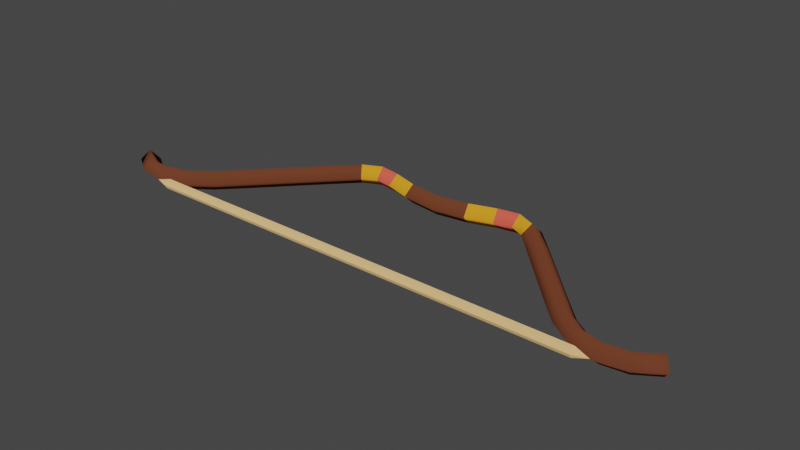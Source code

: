 # Source: bow.blend  (saved by Blender 2.93.20; exported with 4.5.12 LTS)
import bpy
from mathutils import Matrix  # noqa: F401  (used for matrix-valued properties, if any)

bpy.ops.wm.read_factory_settings(use_empty=True)
scene = bpy.context.scene
scene.name = 'Scene'

# ---- collections
col_collection = bpy.data.collections.new('Collection'); scene.collection.children.link(col_collection)

# ---- materials (node trees are filled in below, after node groups)
mat_wood = bpy.data.materials.new('Wood')
mat_wood.use_transparent_shadow = False
mat_string = bpy.data.materials.new('String')
mat_string.use_transparent_shadow = False
mat_accent = bpy.data.materials.new('Accent')
mat_accent.use_transparent_shadow = False
mat_red = bpy.data.materials.new('Red')
mat_red.use_transparent_shadow = False

# ---- material node trees
mat_wood.use_nodes = True; mat_wood.node_tree.nodes.clear()
_N = mat_wood.node_tree.nodes; _L = mat_wood.node_tree.links
n0 = _N.new('ShaderNodeOutputMaterial'); n0.name = 'Material Output'; n0.location = (300, 300)
n1 = _N.new('ShaderNodeBsdfDiffuse'); n1.name = 'Diffuse BSDF'; n1.location = (10, 300)
n1.inputs[0].default_value = (0.1529, 0.04667, 0.02217, 1.0)
n1.inputs[1].default_value = 0.5
_L.new(n1.outputs[0], n0.inputs[0])
n0.is_active_output = True
mat_string.use_nodes = True; mat_string.node_tree.nodes.clear()
_N = mat_string.node_tree.nodes; _L = mat_string.node_tree.links
n0 = _N.new('ShaderNodeOutputMaterial'); n0.name = 'Material Output'; n0.location = (300, 300)
n1 = _N.new('ShaderNodeBsdfDiffuse'); n1.name = 'Diffuse BSDF'; n1.location = (10, 300)
n1.inputs[0].default_value = (0.807, 0.5149, 0.2232, 1.0)
n1.inputs[1].default_value = 0.5
_L.new(n1.outputs[0], n0.inputs[0])
n0.is_active_output = True
mat_accent.use_nodes = True; mat_accent.node_tree.nodes.clear()
_N = mat_accent.node_tree.nodes; _L = mat_accent.node_tree.links
n0 = _N.new('ShaderNodeOutputMaterial'); n0.name = 'Material Output'; n0.location = (300, 300)
n1 = _N.new('ShaderNodeBsdfDiffuse'); n1.name = 'Diffuse BSDF'; n1.location = (10, 300)
n1.inputs[0].default_value = (0.7305, 0.3231, 0.02122, 1.0)
n1.inputs[1].default_value = 0.5
_L.new(n1.outputs[0], n0.inputs[0])
n0.is_active_output = True
mat_red.use_nodes = True; mat_red.node_tree.nodes.clear()
_N = mat_red.node_tree.nodes; _L = mat_red.node_tree.links
n0 = _N.new('ShaderNodeOutputMaterial'); n0.name = 'Material Output'; n0.location = (300, 300)
n1 = _N.new('ShaderNodeBsdfDiffuse'); n1.name = 'Diffuse BSDF'; n1.location = (10, 300)
n1.inputs[0].default_value = (0.7835, 0.1095, 0.07421, 1.0)
n1.inputs[1].default_value = 0.5
_L.new(n1.outputs[0], n0.inputs[0])
n0.is_active_output = True

# ---- world
world_world = bpy.data.worlds.new('World'); scene.world = world_world
world_world.use_nodes = True; world_world.node_tree.nodes.clear()
_N = world_world.node_tree.nodes; _L = world_world.node_tree.links
n0 = _N.new('ShaderNodeOutputWorld'); n0.name = 'World Output'; n0.location = (300, 300)
n1 = _N.new('ShaderNodeBackground'); n1.name = 'Background'; n1.location = (10, 300)
n1.inputs[0].default_value = (0.05088, 0.05088, 0.05088, 1.0)
_L.new(n1.outputs[0], n0.inputs[0])
n0.is_active_output = True
world_world.color = (0.05088, 0.05088, 0.05088)
world_world.use_sun_shadow = False
world_world.sun_shadow_jitter_overblur = 0.0

# ---- meshes
me_beziercurve = bpy.data.meshes.new('BezierCurve')
me_beziercurve.from_pydata([(0.00775, -0.0006557, 0.2), (0.00775, -0.2007, -7.451e-08), (0.00775, -0.0006555, -0.2), (0.00775, 0.1993, 8.941e-08), (-5.872, -2.068, 0.2), (-6.016, -2.207, -6.333e-08), (-5.872, -2.068, -0.2), (-5.728, -1.93, 7.823e-08), (-5.453, -2.338, 0.2), (-5.521, -2.526, -4.843e-08), (-5.453, -2.338, -0.2), (-5.385, -2.15, 7.451e-08), (-4.974, -2.397, 0.2), (-4.946, -2.628, 2.024e-07), (-4.974, -2.397, -0.2), (-4.988, -2.197, 8.196e-08), (-4.492, -2.266, 0.2), (-4.407, -2.447, -4.843e-08), (-4.492, -2.266, -0.2), (-4.577, -2.085, 6.333e-08), (-4.068, -1.968, 0.2), (-3.939, -2.12, -5.96e-08), (-4.068, -1.968, -0.2), (-4.198, -1.816, 7.451e-08), (-3.609, -1.495, 0.2), (-3.465, -1.633, -5.588e-08), (-3.609, -1.495, -0.2), (-3.754, -1.357, 7.078e-08), (-3.049, -0.9036, 0.2), (-2.904, -1.041, -5.215e-08), (-3.049, -0.9036, -0.2), (-3.195, -0.7661, 6.706e-08), (-2.489, -0.3123, 0.2), (-2.345, -0.4507, -5.215e-08), (-2.489, -0.3123, -0.2), (-2.634, -0.1739, 6.706e-08), (-2.03, 0.161, 0.2), (-1.914, -0.001384, -6.333e-08), (-2.03, 0.161, -0.2), (-2.147, 0.3234, 7.078e-08), (-1.642, 0.3467, 0.2), (-1.615, 0.1485, -5.588e-08), (-1.642, 0.3467, -0.2), (-1.668, 0.5449, 7.078e-08), (-1.199, 0.2677, 0.2), (-1.247, 0.07361, -5.96e-08), (-1.199, 0.2677, -0.2), (-1.15, 0.4618, 8.196e-08), (-0.6623, 0.09492, 0.2), (-0.7072, -0.09997, -5.96e-08), (-0.6623, 0.09492, -0.2), (-0.6173, 0.2898, 8.196e-08), (0.00775, -0.0006557, 0.2), (0.00775, -0.2007, -7.451e-08), (0.00775, -0.0006555, -0.2), (0.00775, 0.1993, 8.941e-08), (-0.00775, -0.0006557, 0.2), (-0.00775, -0.2007, -7.451e-08), (-0.00775, -0.0006555, -0.2), (-0.00775, 0.1993, 8.941e-08), (5.872, -2.068, 0.2), (6.016, -2.207, -6.333e-08), (5.872, -2.068, -0.2), (5.728, -1.93, 7.823e-08), (5.453, -2.338, 0.2), (5.521, -2.526, -4.843e-08), (5.453, -2.338, -0.2), (5.385, -2.15, 7.451e-08), (4.974, -2.397, 0.2), (4.928, -2.628, -2.027e-07), (4.974, -2.397, -0.2), (4.988, -2.197, 8.196e-08), (4.492, -2.266, 0.2), (4.407, -2.447, -4.843e-08), (4.492, -2.266, -0.2), (4.577, -2.085, 6.333e-08), (4.068, -1.968, 0.2), (3.939, -2.12, -5.96e-08), (4.068, -1.968, -0.2), (4.198, -1.816, 7.451e-08), (3.609, -1.495, 0.2), (3.465, -1.633, -5.588e-08), (3.609, -1.495, -0.2), (3.754, -1.357, 7.078e-08), (3.049, -0.9036, 0.2), (2.904, -1.041, -5.215e-08), (3.049, -0.9036, -0.2), (3.195, -0.7661, 6.706e-08), (2.489, -0.3123, 0.2), (2.345, -0.4507, -5.215e-08), (2.489, -0.3123, -0.2), (2.634, -0.1739, 6.706e-08), (2.03, 0.161, 0.2), (1.914, -0.001384, -6.333e-08), (2.03, 0.161, -0.2), (2.147, 0.3234, 7.078e-08), (1.642, 0.3467, 0.2), (1.615, 0.1485, -5.588e-08), (1.642, 0.3467, -0.2), (1.668, 0.5449, 7.078e-08), (1.199, 0.2677, 0.2), (1.247, 0.07361, -5.96e-08), (1.199, 0.2677, -0.2), (1.15, 0.4618, 8.196e-08), (0.6623, 0.09492, 0.2), (0.7072, -0.09997, -5.96e-08), (0.6623, 0.09492, -0.2), (0.6173, 0.2898, 8.196e-08), (-0.00775, -0.0006557, 0.2), (-0.00775, -0.2007, -7.451e-08), (-0.00775, -0.0006555, -0.2), (-0.00775, 0.1993, 8.941e-08), (-4.634, -2.533, 2.024e-07), (4.634, -2.533, -2.027e-07), (-4.634, -2.581, -0.08241), (4.634, -2.581, -0.08241), (-4.634, -2.676, -0.08241), (4.634, -2.676, -0.08241), (-4.634, -2.723, 2.107e-07), (4.634, -2.723, -1.944e-07), (-4.634, -2.676, 0.08241), (4.634, -2.676, 0.08241), (-4.634, -2.581, 0.08241), (4.634, -2.581, 0.08241), (-3.972, -2.533, 1.735e-07), (-3.31, -2.533, 1.446e-07), (-2.648, -2.533, 1.156e-07), (-1.986, -2.533, 8.667e-08), (-1.324, -2.533, 5.774e-08), (-0.662, -2.533, 2.88e-08), (5.245e-08, -2.533, -1.411e-10), (0.662, -2.533, -2.908e-08), (1.324, -2.533, -5.802e-08), (1.986, -2.533, -8.696e-08), (2.648, -2.533, -1.159e-07), (3.31, -2.533, -1.448e-07), (3.972, -2.533, -1.738e-07), (3.972, -2.581, -0.08241), (3.31, -2.581, -0.08241), (2.648, -2.581, -0.08241), (1.986, -2.581, -0.08241), (1.324, -2.581, -0.08241), (0.662, -2.581, -0.08241), (-6.098e-08, -2.581, -0.08241), (-0.662, -2.581, -0.08241), (-1.324, -2.581, -0.08241), (-1.986, -2.581, -0.08241), (-2.648, -2.581, -0.08241), (-3.31, -2.581, -0.08241), (-3.972, -2.581, -0.08241), (3.972, -2.676, -0.08241), (3.31, -2.676, -0.08241), (2.648, -2.676, -0.08241), (1.986, -2.676, -0.08241), (1.324, -2.676, -0.08241), (0.662, -2.676, -0.08241), (-6.098e-08, -2.676, -0.08241), (-0.662, -2.676, -0.08241), (-1.324, -2.676, -0.08241), (-1.986, -2.676, -0.08241), (-2.648, -2.676, -0.08241), (-3.31, -2.676, -0.08241), (-3.972, -2.676, -0.08241), (3.972, -2.723, -1.655e-07), (3.31, -2.723, -1.365e-07), (2.648, -2.723, -1.076e-07), (1.986, -2.723, -7.864e-08), (1.324, -2.723, -4.97e-08), (0.662, -2.723, -2.076e-08), (-6.098e-08, -2.723, 8.178e-09), (-0.662, -2.723, 3.712e-08), (-1.324, -2.723, 6.605e-08), (-1.986, -2.723, 9.499e-08), (-2.648, -2.723, 1.239e-07), (-3.31, -2.723, 1.529e-07), (-3.972, -2.723, 1.818e-07), (3.972, -2.676, 0.08241), (3.31, -2.676, 0.08241), (2.648, -2.676, 0.08241), (1.986, -2.676, 0.08241), (1.324, -2.676, 0.08241), (0.662, -2.676, 0.08241), (-6.098e-08, -2.676, 0.08241), (-0.662, -2.676, 0.08241), (-1.324, -2.676, 0.08241), (-1.986, -2.676, 0.08241), (-2.648, -2.676, 0.08241), (-3.31, -2.676, 0.08241), (-3.972, -2.676, 0.08241), (3.972, -2.581, 0.08241), (3.31, -2.581, 0.08241), (2.648, -2.581, 0.08241), (1.986, -2.581, 0.08241), (1.324, -2.581, 0.08241), (0.662, -2.581, 0.08241), (-6.098e-08, -2.581, 0.08241), (-0.662, -2.581, 0.08241), (-1.324, -2.581, 0.08241), (-1.986, -2.581, 0.08241), (-2.648, -2.581, 0.08241), (-3.31, -2.581, 0.08241), (-3.972, -2.581, 0.08241)], [], [(3, 1, 2), (3, 0, 1), (4, 8, 11, 7), (5, 9, 8, 4), (6, 10, 9, 5), (7, 11, 10, 6), (8, 12, 15, 11), (9, 13, 12, 8), (10, 14, 13, 9), (11, 15, 14, 10), (12, 16, 19, 15), (13, 17, 16, 12), (14, 18, 17, 13), (15, 19, 18, 14), (16, 20, 23, 19), (17, 21, 20, 16), (18, 22, 21, 17), (19, 23, 22, 18), (20, 24, 27, 23), (21, 25, 24, 20), (22, 26, 25, 21), (23, 27, 26, 22), (24, 28, 31, 27), (25, 29, 28, 24), (26, 30, 29, 25), (27, 31, 30, 26), (28, 32, 35, 31), (29, 33, 32, 28), (30, 34, 33, 29), (31, 35, 34, 30), (32, 36, 39, 35), (33, 37, 36, 32), (34, 38, 37, 33), (35, 39, 38, 34), (36, 40, 43, 39), (37, 41, 40, 36), (38, 42, 41, 37), (39, 43, 42, 38), (40, 44, 47, 43), (41, 45, 44, 40), (42, 46, 45, 41), (43, 47, 46, 42), (44, 48, 51, 47), (45, 49, 48, 44), (46, 50, 49, 45), (47, 51, 50, 46), (48, 52, 55, 51), (49, 53, 52, 48), (50, 54, 53, 49), (51, 55, 54, 50), (59, 58, 57), (59, 57, 56), (7, 6, 5, 4), (63, 60, 61, 62), (60, 63, 67, 64), (61, 60, 64, 65), (62, 61, 65, 66), (63, 62, 66, 67), (64, 67, 71, 68), (65, 64, 68, 69), (66, 65, 69, 70), (67, 66, 70, 71), (68, 71, 75, 72), (69, 68, 72, 73), (70, 69, 73, 74), (71, 70, 74, 75), (72, 75, 79, 76), (73, 72, 76, 77), (74, 73, 77, 78), (75, 74, 78, 79), (76, 79, 83, 80), (77, 76, 80, 81), (78, 77, 81, 82), (79, 78, 82, 83), (80, 83, 87, 84), (81, 80, 84, 85), (82, 81, 85, 86), (83, 82, 86, 87), (84, 87, 91, 88), (85, 84, 88, 89), (86, 85, 89, 90), (87, 86, 90, 91), (88, 91, 95, 92), (89, 88, 92, 93), (90, 89, 93, 94), (91, 90, 94, 95), (92, 95, 99, 96), (93, 92, 96, 97), (94, 93, 97, 98), (95, 94, 98, 99), (96, 99, 103, 100), (97, 96, 100, 101), (98, 97, 101, 102), (99, 98, 102, 103), (100, 103, 107, 104), (101, 100, 104, 105), (102, 101, 105, 106), (103, 102, 106, 107), (104, 107, 111, 108), (105, 104, 108, 109), (106, 105, 109, 110), (107, 106, 110, 111), (13, 112, 114), (69, 115, 113), (136, 113, 115, 137), (13, 114, 116), (69, 117, 115), (137, 115, 117, 150), (13, 116, 118), (69, 119, 117), (150, 117, 119, 163), (13, 118, 120), (69, 121, 119), (163, 119, 121, 176), (13, 120, 122), (69, 123, 121), (176, 121, 123, 189), (13, 122, 112), (69, 113, 123), (189, 123, 113, 136), (122, 201, 124, 112), (201, 200, 125, 124), (200, 199, 126, 125), (199, 198, 127, 126), (198, 197, 128, 127), (197, 196, 129, 128), (196, 195, 130, 129), (195, 194, 131, 130), (194, 193, 132, 131), (193, 192, 133, 132), (192, 191, 134, 133), (191, 190, 135, 134), (190, 189, 136, 135), (120, 188, 201, 122), (188, 187, 200, 201), (187, 186, 199, 200), (186, 185, 198, 199), (185, 184, 197, 198), (184, 183, 196, 197), (183, 182, 195, 196), (182, 181, 194, 195), (181, 180, 193, 194), (180, 179, 192, 193), (179, 178, 191, 192), (178, 177, 190, 191), (177, 176, 189, 190), (118, 175, 188, 120), (175, 174, 187, 188), (174, 173, 186, 187), (173, 172, 185, 186), (172, 171, 184, 185), (171, 170, 183, 184), (170, 169, 182, 183), (169, 168, 181, 182), (168, 167, 180, 181), (167, 166, 179, 180), (166, 165, 178, 179), (165, 164, 177, 178), (164, 163, 176, 177), (116, 162, 175, 118), (162, 161, 174, 175), (161, 160, 173, 174), (160, 159, 172, 173), (159, 158, 171, 172), (158, 157, 170, 171), (157, 156, 169, 170), (156, 155, 168, 169), (155, 154, 167, 168), (154, 153, 166, 167), (153, 152, 165, 166), (152, 151, 164, 165), (151, 150, 163, 164), (114, 149, 162, 116), (149, 148, 161, 162), (148, 147, 160, 161), (147, 146, 159, 160), (146, 145, 158, 159), (145, 144, 157, 158), (144, 143, 156, 157), (143, 142, 155, 156), (142, 141, 154, 155), (141, 140, 153, 154), (140, 139, 152, 153), (139, 138, 151, 152), (138, 137, 150, 151), (112, 124, 149, 114), (124, 125, 148, 149), (125, 126, 147, 148), (126, 127, 146, 147), (127, 128, 145, 146), (128, 129, 144, 145), (129, 130, 143, 144), (130, 131, 142, 143), (131, 132, 141, 142), (132, 133, 140, 141), (133, 134, 139, 140), (134, 135, 138, 139), (135, 136, 137, 138)])
me_beziercurve.polygons.foreach_set('use_smooth', [1, 1, 1, 1, 1, 1, 1, 1, 1, 1, 1, 1, 1, 1, 1, 1, 1, 1, 1, 1, 1, 1, 1, 1, 1, 1, 1, 1, 1, 1, 1, 1, 1, 1, 1, 1, 1, 1, 1, 1, 1, 1, 1, 1, 1, 1, 1, 1, 1, 1, 1, 1, 1, 1, 1, 1, 1, 1, 1, 1, 1, 1, 1, 1, 1, 1, 1, 1, 1, 1, 1, 1, 1, 1, 1, 1, 1, 1, 1, 1, 1, 1, 1, 1, 1, 1, 1, 1, 1, 1, 1, 1, 1, 1, 1, 1, 1, 1, 1, 1, 1, 1, 0, 0, 0, 0, 0, 0, 0, 0, 0, 0, 0, 0, 0, 0, 0, 0, 0, 0, 0, 0, 0, 0, 0, 0, 0, 0, 0, 0, 0, 0, 0, 0, 0, 0, 0, 0, 0, 0, 0, 0, 0, 0, 0, 0, 0, 0, 0, 0, 0, 0, 0, 0, 0, 0, 0, 0, 0, 0, 0, 0, 0, 0, 0, 0, 0, 0, 0, 0, 0, 0, 0, 0, 0, 0, 0, 0, 0, 0, 0, 0, 0, 0, 0, 0, 0, 0, 0, 0, 0, 0, 0, 0, 0, 0, 0, 0])
me_beziercurve.polygons.foreach_set('material_index', [0, 0, 0, 0, 0, 0, 0, 0, 0, 0, 0, 0, 0, 0, 0, 0, 0, 0, 0, 0, 0, 0, 0, 0, 0, 0, 0, 0, 0, 0, 0, 0, 0, 0, 2, 2, 2, 2, 3, 3, 3, 3, 2, 2, 2, 2, 0, 0, 0, 0, 0, 0, 0, 0, 0, 0, 0, 0, 0, 0, 0, 0, 0, 0, 0, 0, 0, 0, 0, 0, 0, 0, 0, 0, 0, 0, 0, 0, 0, 0, 0, 0, 0, 0, 0, 0, 2, 2, 2, 2, 3, 3, 3, 3, 2, 2, 2, 2, 0, 0, 0, 0, 1, 1, 1, 1, 1, 1, 1, 1, 1, 1, 1, 1, 1, 1, 1, 1, 1, 1, 1, 1, 1, 1, 1, 1, 1, 1, 1, 1, 1, 1, 1, 1, 1, 1, 1, 1, 1, 1, 1, 1, 1, 1, 1, 1, 1, 1, 1, 1, 1, 1, 1, 1, 1, 1, 1, 1, 1, 1, 1, 1, 1, 1, 1, 1, 1, 1, 1, 1, 1, 1, 1, 1, 1, 1, 1, 1, 1, 1, 1, 1, 1, 1, 1, 1, 1, 1, 1, 1, 1, 1, 1, 1, 1, 1, 1, 1])
_uv = me_beziercurve.uv_layers.new(name='UVMap')
_uv.uv.foreach_set('vector', [1.0, 0.0, 0.3333, 0.0, 0.6667, 0.0, 1.0, 0.0, 0.0, 0.0, 0.3333, 0.0, 0.0, 1.0, 0.08333, 1.0, 0.08333, 0.75, 0.0, 0.75, 0.0, 0.25, 0.08333, 0.25, 0.08333, 0.0, 0.0, 0.0, 0.0, 0.5, 0.08333, 0.5, 0.08333, 0.25, 0.0, 0.25, 0.0, 0.75, 0.08333, 0.75, 0.08333, 0.5, 0.0, 0.5, 0.08333, 1.0, 0.1667, 1.0, 0.1667, 0.75, 0.08333, 0.75, 0.08333, 0.25, 0.1667, 0.25, 0.1667, 0.0, 0.08333, 0.0, 0.08333, 0.5, 0.1667, 0.5, 0.1667, 0.25, 0.08333, 0.25, 0.08333, 0.75, 0.1667, 0.75, 0.1667, 0.5, 0.08333, 0.5, 0.1667, 1.0, 0.25, 1.0, 0.25, 0.75, 0.1667, 0.75, 0.1667, 0.25, 0.25, 0.25, 0.25, 0.0, 0.1667, 0.0, 0.1667, 0.5, 0.25, 0.5, 0.25, 0.25, 0.1667, 0.25, 0.1667, 0.75, 0.25, 0.75, 0.25, 0.5, 0.1667, 0.5, 0.25, 1.0, 0.3333, 1.0, 0.3333, 0.75, 0.25, 0.75, 0.25, 0.25, 0.3333, 0.25, 0.3333, 0.0, 0.25, 0.0, 0.25, 0.5, 0.3333, 0.5, 0.3333, 0.25, 0.25, 0.25, 0.25, 0.75, 0.3333, 0.75, 0.3333, 0.5, 0.25, 0.5, 0.3333, 1.0, 0.4167, 1.0, 0.4167, 0.75, 0.3333, 0.75, 0.3333, 0.25, 0.4167, 0.25, 0.4167, 0.0, 0.3333, 0.0, 0.3333, 0.5, 0.4167, 0.5, 0.4167, 0.25, 0.3333, 0.25, 0.3333, 0.75, 0.4167, 0.75, 0.4167, 0.5, 0.3333, 0.5, 0.4167, 1.0, 0.5, 1.0, 0.5, 0.75, 0.4167, 0.75, 0.4167, 0.25, 0.5, 0.25, 0.5, 0.0, 0.4167, 0.0, 0.4167, 0.5, 0.5, 0.5, 0.5, 0.25, 0.4167, 0.25, 0.4167, 0.75, 0.5, 0.75, 0.5, 0.5, 0.4167, 0.5, 0.5, 1.0, 0.5833, 1.0, 0.5833, 0.75, 0.5, 0.75, 0.5, 0.25, 0.5833, 0.25, 0.5833, 0.0, 0.5, 0.0, 0.5, 0.5, 0.5833, 0.5, 0.5833, 0.25, 0.5, 0.25, 0.5, 0.75, 0.5833, 0.75, 0.5833, 0.5, 0.5, 0.5, 0.5833, 1.0, 0.6667, 1.0, 0.6667, 0.75, 0.5833, 0.75, 0.5833, 0.25, 0.6667, 0.25, 0.6667, 0.0, 0.5833, 0.0, 0.5833, 0.5, 0.6667, 0.5, 0.6667, 0.25, 0.5833, 0.25, 0.5833, 0.75, 0.6667, 0.75, 0.6667, 0.5, 0.5833, 0.5, 0.6667, 1.0, 0.75, 1.0, 0.75, 0.75, 0.6667, 0.75, 0.6667, 0.25, 0.75, 0.25, 0.75, 0.0, 0.6667, 0.0, 0.6667, 0.5, 0.75, 0.5, 0.75, 0.25, 0.6667, 0.25, 0.6667, 0.75, 0.75, 0.75, 0.75, 0.5, 0.6667, 0.5, 0.75, 1.0, 0.8333, 1.0, 0.8333, 0.75, 0.75, 0.75, 0.75, 0.25, 0.8333, 0.25, 0.8333, 0.0, 0.75, 0.0, 0.75, 0.5, 0.8333, 0.5, 0.8333, 0.25, 0.75, 0.25, 0.75, 0.75, 0.8333, 0.75, 0.8333, 0.5, 0.75, 0.5, 0.8333, 1.0, 0.9167, 1.0, 0.9167, 0.75, 0.8333, 0.75, 0.8333, 0.25, 0.9167, 0.25, 0.9167, 0.0, 0.8333, 0.0, 0.8333, 0.5, 0.9167, 0.5, 0.9167, 0.25, 0.8333, 0.25, 0.8333, 0.75, 0.9167, 0.75, 0.9167, 0.5, 0.8333, 0.5, 0.9167, 1.0, 1.0, 1.0, 1.0, 0.75, 0.9167, 0.75, 0.9167, 0.25, 1.0, 0.25, 1.0, 0.0, 0.9167, 0.0, 0.9167, 0.5, 1.0, 0.5, 1.0, 0.25, 0.9167, 0.25, 0.9167, 0.75, 1.0, 0.75, 1.0, 0.5, 0.9167, 0.5, 1.0, 0.0, 0.6667, 0.0, 0.3333, 0.0, 1.0, 0.0, 0.3333, 0.0, 0.0, 0.0, 0.0, 0.75, 0.0, 0.5, 0.0, 0.25, 0.0, 0.0, 0.0, 0.75, 0.0, 0.0, 0.0, 0.25, 0.0, 0.5, 0.0, 1.0, 0.0, 0.75, 0.08333, 0.75, 0.08333, 1.0, 0.0, 0.25, 0.0, 0.0, 0.08333, 0.0, 0.08333, 0.25, 0.0, 0.5, 0.0, 0.25, 0.08333, 0.25, 0.08333, 0.5, 0.0, 0.75, 0.0, 0.5, 0.08333, 0.5, 0.08333, 0.75, 0.08333, 1.0, 0.08333, 0.75, 0.1667, 0.75, 0.1667, 1.0, 0.08333, 0.25, 0.08333, 0.0, 0.1667, 0.0, 0.1667, 0.25, 0.08333, 0.5, 0.08333, 0.25, 0.1667, 0.25, 0.1667, 0.5, 0.08333, 0.75, 0.08333, 0.5, 0.1667, 0.5, 0.1667, 0.75, 0.1667, 1.0, 0.1667, 0.75, 0.25, 0.75, 0.25, 1.0, 0.1667, 0.25, 0.1667, 0.0, 0.25, 0.0, 0.25, 0.25, 0.1667, 0.5, 0.1667, 0.25, 0.25, 0.25, 0.25, 0.5, 0.1667, 0.75, 0.1667, 0.5, 0.25, 0.5, 0.25, 0.75, 0.25, 1.0, 0.25, 0.75, 0.3333, 0.75, 0.3333, 1.0, 0.25, 0.25, 0.25, 0.0, 0.3333, 0.0, 0.3333, 0.25, 0.25, 0.5, 0.25, 0.25, 0.3333, 0.25, 0.3333, 0.5, 0.25, 0.75, 0.25, 0.5, 0.3333, 0.5, 0.3333, 0.75, 0.3333, 1.0, 0.3333, 0.75, 0.4167, 0.75, 0.4167, 1.0, 0.3333, 0.25, 0.3333, 0.0, 0.4167, 0.0, 0.4167, 0.25, 0.3333, 0.5, 0.3333, 0.25, 0.4167, 0.25, 0.4167, 0.5, 0.3333, 0.75, 0.3333, 0.5, 0.4167, 0.5, 0.4167, 0.75, 0.4167, 1.0, 0.4167, 0.75, 0.5, 0.75, 0.5, 1.0, 0.4167, 0.25, 0.4167, 0.0, 0.5, 0.0, 0.5, 0.25, 0.4167, 0.5, 0.4167, 0.25, 0.5, 0.25, 0.5, 0.5, 0.4167, 0.75, 0.4167, 0.5, 0.5, 0.5, 0.5, 0.75, 0.5, 1.0, 0.5, 0.75, 0.5833, 0.75, 0.5833, 1.0, 0.5, 0.25, 0.5, 0.0, 0.5833, 0.0, 0.5833, 0.25, 0.5, 0.5, 0.5, 0.25, 0.5833, 0.25, 0.5833, 0.5, 0.5, 0.75, 0.5, 0.5, 0.5833, 0.5, 0.5833, 0.75, 0.5833, 1.0, 0.5833, 0.75, 0.6667, 0.75, 0.6667, 1.0, 0.5833, 0.25, 0.5833, 0.0, 0.6667, 0.0, 0.6667, 0.25, 0.5833, 0.5, 0.5833, 0.25, 0.6667, 0.25, 0.6667, 0.5, 0.5833, 0.75, 0.5833, 0.5, 0.6667, 0.5, 0.6667, 0.75, 0.6667, 1.0, 0.6667, 0.75, 0.75, 0.75, 0.75, 1.0, 0.6667, 0.25, 0.6667, 0.0, 0.75, 0.0, 0.75, 0.25, 0.6667, 0.5, 0.6667, 0.25, 0.75, 0.25, 0.75, 0.5, 0.6667, 0.75, 0.6667, 0.5, 0.75, 0.5, 0.75, 0.75, 0.75, 1.0, 0.75, 0.75, 0.8333, 0.75, 0.8333, 1.0, 0.75, 0.25, 0.75, 0.0, 0.8333, 0.0, 0.8333, 0.25, 0.75, 0.5, 0.75, 0.25, 0.8333, 0.25, 0.8333, 0.5, 0.75, 0.75, 0.75, 0.5, 0.8333, 0.5, 0.8333, 0.75, 0.8333, 1.0, 0.8333, 0.75, 0.9167, 0.75, 0.9167, 1.0, 0.8333, 0.25, 0.8333, 0.0, 0.9167, 0.0, 0.9167, 0.25, 0.8333, 0.5, 0.8333, 0.25, 0.9167, 0.25, 0.9167, 0.5, 0.8333, 0.75, 0.8333, 0.5, 0.9167, 0.5, 0.9167, 0.75, 0.9167, 1.0, 0.9167, 0.75, 1.0, 0.75, 1.0, 1.0, 0.9167, 0.25, 0.9167, 0.0, 1.0, 0.0, 1.0, 0.25, 0.9167, 0.5, 0.9167, 0.25, 1.0, 0.25, 1.0, 0.5, 0.9167, 0.75, 0.9167, 0.5, 1.0, 0.5, 1.0, 0.75, 0.75, 0.25, 0.75, 0.49, 0.9578, 0.37, 0.25, 0.25, 0.4578, 0.37, 0.25, 0.49, 1.0, 0.9643, 1.0, 1.0, 0.8333, 1.0, 0.8333, 0.9643, 0.75, 0.25, 0.9578, 0.37, 0.9578, 0.13, 0.25, 0.25, 0.4578, 0.13, 0.4578, 0.37, 0.8333, 0.9643, 0.8333, 1.0, 0.6667, 1.0, 0.6667, 0.9643, 0.75, 0.25, 0.9578, 0.13, 0.75, 0.01, 0.25, 0.25, 0.25, 0.01, 0.4578, 0.13, 0.6667, 0.9643, 0.6667, 1.0, 0.5, 1.0, 0.5, 0.9643, 0.75, 0.25, 0.75, 0.01, 0.5422, 0.13, 0.25, 0.25, 0.04215, 0.13, 0.25, 0.01, 0.5, 0.9643, 0.5, 1.0, 0.3333, 1.0, 0.3333, 0.9643, 0.75, 0.25, 0.5422, 0.13, 0.5422, 0.37, 0.25, 0.25, 0.04215, 0.37, 0.04215, 0.13, 0.3333, 0.9643, 0.3333, 1.0, 0.1667, 1.0, 0.1667, 0.9643, 0.75, 0.25, 0.5422, 0.37, 0.75, 0.49, 0.25, 0.25, 0.25, 0.49, 0.04215, 0.37, 0.1667, 0.9643, 0.1667, 1.0, -8.941e-08, 1.0, -8.941e-08, 0.9643, 0.1667, 0.5, 0.1667, 0.5357, -8.941e-08, 0.5357, -8.941e-08, 0.5, 0.1667, 0.5357, 0.1667, 0.5714, -8.941e-08, 0.5714, -8.941e-08, 0.5357, 0.1667, 0.5714, 0.1667, 0.6071, -8.941e-08, 0.6071, -8.941e-08, 0.5714, 0.1667, 0.6071, 0.1667, 0.6429, -8.941e-08, 0.6429, -8.941e-08, 0.6071, 0.1667, 0.6429, 0.1667, 0.6786, -8.941e-08, 0.6786, -8.941e-08, 0.6429, 0.1667, 0.6786, 0.1667, 0.7143, -8.941e-08, 0.7143, -8.941e-08, 0.6786, 0.1667, 0.7143, 0.1667, 0.75, -8.941e-08, 0.75, -8.941e-08, 0.7143, 0.1667, 0.75, 0.1667, 0.7857, -8.941e-08, 0.7857, -8.941e-08, 0.75, 0.1667, 0.7857, 0.1667, 0.8214, -8.941e-08, 0.8214, -8.941e-08, 0.7857, 0.1667, 0.8214, 0.1667, 0.8571, -8.941e-08, 0.8571, -8.941e-08, 0.8214, 0.1667, 0.8571, 0.1667, 0.8929, -8.941e-08, 0.8929, -8.941e-08, 0.8571, 0.1667, 0.8929, 0.1667, 0.9286, -8.941e-08, 0.9286, -8.941e-08, 0.8929, 0.1667, 0.9286, 0.1667, 0.9643, -8.941e-08, 0.9643, -8.941e-08, 0.9286, 0.3333, 0.5, 0.3333, 0.5357, 0.1667, 0.5357, 0.1667, 0.5, 0.3333, 0.5357, 0.3333, 0.5714, 0.1667, 0.5714, 0.1667, 0.5357, 0.3333, 0.5714, 0.3333, 0.6071, 0.1667, 0.6071, 0.1667, 0.5714, 0.3333, 0.6071, 0.3333, 0.6429, 0.1667, 0.6429, 0.1667, 0.6071, 0.3333, 0.6429, 0.3333, 0.6786, 0.1667, 0.6786, 0.1667, 0.6429, 0.3333, 0.6786, 0.3333, 0.7143, 0.1667, 0.7143, 0.1667, 0.6786, 0.3333, 0.7143, 0.3333, 0.75, 0.1667, 0.75, 0.1667, 0.7143, 0.3333, 0.75, 0.3333, 0.7857, 0.1667, 0.7857, 0.1667, 0.75, 0.3333, 0.7857, 0.3333, 0.8214, 0.1667, 0.8214, 0.1667, 0.7857, 0.3333, 0.8214, 0.3333, 0.8571, 0.1667, 0.8571, 0.1667, 0.8214, 0.3333, 0.8571, 0.3333, 0.8929, 0.1667, 0.8929, 0.1667, 0.8571, 0.3333, 0.8929, 0.3333, 0.9286, 0.1667, 0.9286, 0.1667, 0.8929, 0.3333, 0.9286, 0.3333, 0.9643, 0.1667, 0.9643, 0.1667, 0.9286, 0.5, 0.5, 0.5, 0.5357, 0.3333, 0.5357, 0.3333, 0.5, 0.5, 0.5357, 0.5, 0.5714, 0.3333, 0.5714, 0.3333, 0.5357, 0.5, 0.5714, 0.5, 0.6071, 0.3333, 0.6071, 0.3333, 0.5714, 0.5, 0.6071, 0.5, 0.6429, 0.3333, 0.6429, 0.3333, 0.6071, 0.5, 0.6429, 0.5, 0.6786, 0.3333, 0.6786, 0.3333, 0.6429, 0.5, 0.6786, 0.5, 0.7143, 0.3333, 0.7143, 0.3333, 0.6786, 0.5, 0.7143, 0.5, 0.75, 0.3333, 0.75, 0.3333, 0.7143, 0.5, 0.75, 0.5, 0.7857, 0.3333, 0.7857, 0.3333, 0.75, 0.5, 0.7857, 0.5, 0.8214, 0.3333, 0.8214, 0.3333, 0.7857, 0.5, 0.8214, 0.5, 0.8571, 0.3333, 0.8571, 0.3333, 0.8214, 0.5, 0.8571, 0.5, 0.8929, 0.3333, 0.8929, 0.3333, 0.8571, 0.5, 0.8929, 0.5, 0.9286, 0.3333, 0.9286, 0.3333, 0.8929, 0.5, 0.9286, 0.5, 0.9643, 0.3333, 0.9643, 0.3333, 0.9286, 0.6667, 0.5, 0.6667, 0.5357, 0.5, 0.5357, 0.5, 0.5, 0.6667, 0.5357, 0.6667, 0.5714, 0.5, 0.5714, 0.5, 0.5357, 0.6667, 0.5714, 0.6667, 0.6071, 0.5, 0.6071, 0.5, 0.5714, 0.6667, 0.6071, 0.6667, 0.6429, 0.5, 0.6429, 0.5, 0.6071, 0.6667, 0.6429, 0.6667, 0.6786, 0.5, 0.6786, 0.5, 0.6429, 0.6667, 0.6786, 0.6667, 0.7143, 0.5, 0.7143, 0.5, 0.6786, 0.6667, 0.7143, 0.6667, 0.75, 0.5, 0.75, 0.5, 0.7143, 0.6667, 0.75, 0.6667, 0.7857, 0.5, 0.7857, 0.5, 0.75, 0.6667, 0.7857, 0.6667, 0.8214, 0.5, 0.8214, 0.5, 0.7857, 0.6667, 0.8214, 0.6667, 0.8571, 0.5, 0.8571, 0.5, 0.8214, 0.6667, 0.8571, 0.6667, 0.8929, 0.5, 0.8929, 0.5, 0.8571, 0.6667, 0.8929, 0.6667, 0.9286, 0.5, 0.9286, 0.5, 0.8929, 0.6667, 0.9286, 0.6667, 0.9643, 0.5, 0.9643, 0.5, 0.9286, 0.8333, 0.5, 0.8333, 0.5357, 0.6667, 0.5357, 0.6667, 0.5, 0.8333, 0.5357, 0.8333, 0.5714, 0.6667, 0.5714, 0.6667, 0.5357, 0.8333, 0.5714, 0.8333, 0.6071, 0.6667, 0.6071, 0.6667, 0.5714, 0.8333, 0.6071, 0.8333, 0.6429, 0.6667, 0.6429, 0.6667, 0.6071, 0.8333, 0.6429, 0.8333, 0.6786, 0.6667, 0.6786, 0.6667, 0.6429, 0.8333, 0.6786, 0.8333, 0.7143, 0.6667, 0.7143, 0.6667, 0.6786, 0.8333, 0.7143, 0.8333, 0.75, 0.6667, 0.75, 0.6667, 0.7143, 0.8333, 0.75, 0.8333, 0.7857, 0.6667, 0.7857, 0.6667, 0.75, 0.8333, 0.7857, 0.8333, 0.8214, 0.6667, 0.8214, 0.6667, 0.7857, 0.8333, 0.8214, 0.8333, 0.8571, 0.6667, 0.8571, 0.6667, 0.8214, 0.8333, 0.8571, 0.8333, 0.8929, 0.6667, 0.8929, 0.6667, 0.8571, 0.8333, 0.8929, 0.8333, 0.9286, 0.6667, 0.9286, 0.6667, 0.8929, 0.8333, 0.9286, 0.8333, 0.9643, 0.6667, 0.9643, 0.6667, 0.9286, 1.0, 0.5, 1.0, 0.5357, 0.8333, 0.5357, 0.8333, 0.5, 1.0, 0.5357, 1.0, 0.5714, 0.8333, 0.5714, 0.8333, 0.5357, 1.0, 0.5714, 1.0, 0.6071, 0.8333, 0.6071, 0.8333, 0.5714, 1.0, 0.6071, 1.0, 0.6429, 0.8333, 0.6429, 0.8333, 0.6071, 1.0, 0.6429, 1.0, 0.6786, 0.8333, 0.6786, 0.8333, 0.6429, 1.0, 0.6786, 1.0, 0.7143, 0.8333, 0.7143, 0.8333, 0.6786, 1.0, 0.7143, 1.0, 0.75, 0.8333, 0.75, 0.8333, 0.7143, 1.0, 0.75, 1.0, 0.7857, 0.8333, 0.7857, 0.8333, 0.75, 1.0, 0.7857, 1.0, 0.8214, 0.8333, 0.8214, 0.8333, 0.7857, 1.0, 0.8214, 1.0, 0.8571, 0.8333, 0.8571, 0.8333, 0.8214, 1.0, 0.8571, 1.0, 0.8929, 0.8333, 0.8929, 0.8333, 0.8571, 1.0, 0.8929, 1.0, 0.9286, 0.8333, 0.9286, 0.8333, 0.8929, 1.0, 0.9286, 1.0, 0.9643, 0.8333, 0.9643, 0.8333, 0.9286])
me_beziercurve.materials.append(mat_wood)
me_beziercurve.materials.append(mat_string)
me_beziercurve.materials.append(mat_accent)
me_beziercurve.materials.append(mat_red)
me_beziercurve.use_remesh_fix_poles = True
me_beziercurve.use_remesh_preserve_attributes = False
me_beziercurve.update()
arm_armature = bpy.data.armatures.new('Armature')  # bones are not reproduced

# ---- objects
ob_beziercurve = bpy.data.objects.new('BezierCurve', me_beziercurve)
ob_armature = bpy.data.objects.new('Armature', arm_armature)

# ---- transforms, parenting, visibility, modifiers, constraints
ob_beziercurve.parent = ob_armature
ob_beziercurve.matrix_parent_inverse = Matrix(((1.0, -0.0, 0.0, -0.0), (-0.0, 1.192e-08, -1.0, 0.0), (0.0, 1.0, 1.192e-08, -0.0), (-0.0, 0.0, -0.0, 1.0)))
ob_beziercurve.location = (0.0, 0.0, 0.0)
_vg = ob_beziercurve.vertex_groups.new(name='Group')
for _i, _w in zip([0, 1, 2, 3, 4, 5, 6, 7, 8, 9, 10, 11, 12, 13, 14, 15, 16, 17, 18, 19, 20, 21, 22, 23, 24, 25, 26, 27, 28, 29, 30, 31, 32, 33, 34, 35, 36, 37, 38, 39, 40, 41, 42, 43, 44, 45, 46, 47, 48, 49, 50, 51, 52, 53, 54, 55, 56, 57, 58, 59, 60, 61, 62, 63, 64, 65, 66, 67, 68, 69, 70, 71, 72, 73, 74, 75, 76, 77, 78, 79, 80, 81, 82, 83, 84, 85, 86, 87, 88, 89, 90, 91, 92, 93, 94, 95, 96, 97, 98, 99, 100, 101, 102, 103, 104, 105, 106, 107, 108, 109, 110, 111, 112, 113, 114, 115, 116, 117, 118, 119, 120, 121, 122, 123, 124, 125, 126, 127, 128, 129, 130, 131, 132, 133, 134, 135, 136, 137, 138, 139, 140, 141, 142, 143, 144, 145, 146, 147, 148, 149, 150, 151, 152, 153, 154, 155, 156, 157, 158, 159, 160, 161, 162, 163, 164, 165, 166, 167, 168, 169, 170, 171, 172, 173, 174, 175, 176, 177, 178, 179, 180, 181, 182, 183, 184, 185, 186, 187, 188, 189, 190, 191, 192, 193, 194, 195, 196, 197, 198, 199, 200, 201], [1.0, 1.0, 1.0, 1.0, 0.2975, 0.2598, 0.2975, 0.3385, 0.2271, 0.1863, 0.2271, 0.2746, 0.2135, 0.166, 0.2135, 0.2616, 0.2438, 0.2017, 0.2438, 0.2914, 0.3251, 0.2813, 0.3251, 0.3729, 0.4825, 0.4337, 0.4825, 0.5318, 0.6807, 0.638, 0.6807, 0.7199, 0.8249, 0.7964, 0.8249, 0.8505, 0.9009, 0.878, 0.9009, 0.9209, 0.9232, 0.8991, 0.9232, 0.9436, 0.9137, 0.8884, 0.9137, 0.9351, 0.9847, 0.9788, 0.9865, 0.9887, 1.0, 1.0, 1.0, 1.0, 1.0, 1.0, 1.0, 1.0, 0.287, 0.2502, 0.287, 0.3273, 0.2193, 0.1792, 0.2193, 0.2655, 0.2064, 0.1603, 0.2064, 0.2535, 0.2368, 0.1959, 0.2368, 0.2834, 0.3173, 0.2746, 0.3173, 0.3643, 0.4744, 0.4261, 0.4744, 0.5233, 0.6749, 0.632, 0.6749, 0.7144, 0.8218, 0.7931, 0.8218, 0.8474, 0.8992, 0.8762, 0.8992, 0.9193, 0.9221, 0.8977, 0.9221, 0.9426, 0.9129, 0.8873, 0.9128, 0.9344, 0.9924, 0.993, 0.9802, 0.9442, 1.0, 1.0, 1.0, 1.0, 0.1843, 0.1783, 0.1747, 0.1691, 0.1571, 0.1518, 0.1485, 0.1436, 0.1571, 0.1518, 0.1747, 0.1691, 0.1839, 0.1834, 0.183, 0.1826, 0.1822, 0.1817, 0.1813, 0.1809, 0.1804, 0.18, 0.1796, 0.1792, 0.1787, 0.1695, 0.1699, 0.1702, 0.1707, 0.1711, 0.1715, 0.1719, 0.1723, 0.1727, 0.1731, 0.1735, 0.1739, 0.1743, 0.1522, 0.1525, 0.1529, 0.1533, 0.1537, 0.1541, 0.1545, 0.1548, 0.1552, 0.1556, 0.156, 0.1564, 0.1567, 0.1439, 0.1443, 0.1446, 0.145, 0.1453, 0.1457, 0.146, 0.1464, 0.1467, 0.147, 0.1474, 0.1477, 0.1481, 0.1522, 0.1525, 0.1529, 0.1533, 0.1537, 0.1541, 0.1545, 0.1548, 0.1552, 0.1556, 0.156, 0.1564, 0.1567, 0.1695, 0.1699, 0.1702, 0.1707, 0.1711, 0.1715, 0.1719, 0.1723, 0.1727, 0.1731, 0.1735, 0.1739, 0.1743]): _vg.add([_i], _w, 'REPLACE')
_vg = ob_beziercurve.vertex_groups.new(name='Bone')
for _i, _w in zip([0, 1, 2, 3, 4, 5, 6, 7, 8, 9, 10, 11, 12, 13, 14, 15, 16, 17, 18, 19, 20, 21, 22, 23, 24, 25, 26, 27, 28, 29, 30, 31, 32, 33, 34, 35, 36, 37, 38, 39, 40, 41, 42, 43, 44, 45, 46, 47, 48, 49, 50, 51, 52, 53, 54, 55, 56, 57, 58, 59, 60, 61, 62, 63, 64, 65, 66, 67, 68, 69, 70, 71, 72, 73, 74, 75, 76, 77, 78, 79, 80, 81, 82, 83, 84, 85, 86, 87, 88, 89, 90, 91, 92, 93, 94, 95, 96, 97, 98, 99, 100, 101, 102, 103, 104, 105, 106, 107, 108, 109, 110, 111, 112, 113, 114, 115, 116, 117, 118, 119, 120, 121, 122, 123, 124, 125, 126, 127, 128, 132, 133, 134, 135, 136, 137, 138, 139, 140, 141, 145, 146, 147, 148, 149, 150, 151, 152, 153, 154, 158, 159, 160, 161, 162, 163, 164, 165, 166, 167, 171, 172, 173, 174, 175, 176, 177, 178, 179, 180, 184, 185, 186, 187, 188, 189, 190, 191, 192, 193, 197, 198, 199, 200, 201], [1.0, 1.0, 1.0, 1.0, 0.5898, 0.5897, 0.5899, 0.5901, 0.5896, 0.5883, 0.5897, 0.5909, 0.59, 0.5721, 0.5899, 0.5963, 0.6262, 0.6245, 0.6261, 0.6273, 0.6659, 0.666, 0.6659, 0.6659, 0.7169, 0.717, 0.7168, 0.7168, 0.7798, 0.7799, 0.7798, 0.7798, 0.8428, 0.843, 0.8428, 0.8427, 0.8935, 0.893, 0.8935, 0.8949, 0.9227, 0.921, 0.9231, 0.9238, 0.948, 0.9461, 0.9482, 0.9487, 0.9714, 0.9706, 0.9714, 0.9731, 0.9944, 0.9931, 0.9944, 1.0, 1.0, 1.0, 1.0, 1.0, 0.5884, 0.5883, 0.5884, 0.5886, 0.5881, 0.587, 0.5883, 0.5893, 0.588, 0.5705, 0.5878, 0.5943, 0.6237, 0.6218, 0.6237, 0.6249, 0.6637, 0.6637, 0.6637, 0.6637, 0.715, 0.7151, 0.715, 0.7149, 0.7784, 0.7784, 0.7784, 0.7784, 0.8418, 0.8419, 0.8418, 0.8417, 0.8928, 0.8923, 0.8928, 0.8942, 0.9222, 0.9205, 0.9226, 0.9233, 0.9477, 0.9457, 0.9478, 0.9484, 0.9712, 0.9704, 0.9712, 0.9729, 0.9943, 0.993, 0.9944, 1.0, 0.473, 0.4762, 0.473, 0.4762, 0.4732, 0.4764, 0.4733, 0.4765, 0.4732, 0.4764, 0.473, 0.4762, 0.3758, 0.2842, 0.1988, 0.1246, 0.06313, 0.06355, 0.1254, 0.2002, 0.2862, 0.3784, 0.3784, 0.2862, 0.2002, 0.1254, 0.06357, 0.06314, 0.1246, 0.1989, 0.2843, 0.3759, 0.3786, 0.2864, 0.2003, 0.1255, 0.0636, 0.06317, 0.1247, 0.199, 0.2845, 0.3761, 0.3787, 0.2865, 0.2004, 0.1257, 0.06362, 0.06319, 0.1248, 0.1991, 0.2845, 0.3761, 0.3786, 0.2864, 0.2003, 0.1255, 0.0636, 0.06317, 0.1247, 0.199, 0.2845, 0.3761, 0.3784, 0.2862, 0.2002, 0.1254, 0.06357, 0.06314, 0.1246, 0.1989, 0.2843, 0.3759]): _vg.add([_i], _w, 'REPLACE')
_vg = ob_beziercurve.vertex_groups.new(name='Bone.001')
for _i, _w in zip([4, 5, 6, 7, 8, 9, 10, 11, 12, 13, 14, 15, 16, 17, 18, 19, 20, 21, 22, 23, 24, 25, 26, 27, 28, 29, 30, 31, 32, 33, 34, 35, 36, 37, 38, 39, 40, 41, 42, 43, 44, 45, 46, 47, 48, 49, 50, 51, 60, 61, 62, 63, 64, 65, 66, 67, 68, 69, 70, 71, 72, 73, 74, 75, 76, 77, 78, 79, 80, 81, 82, 83, 84, 85, 86, 87, 88, 89, 90, 91, 92, 93, 94, 95, 96, 97, 98, 99, 100, 101, 102, 103, 104, 105, 106, 107, 112, 113, 114, 115, 116, 117, 118, 119, 120, 121, 122, 123, 124, 125, 126, 127, 128, 129, 130, 131, 132, 133, 134, 135, 136, 137, 138, 139, 140, 141, 142, 143, 144, 145, 146, 147, 148, 149, 150, 151, 152, 153, 154, 155, 156, 157, 158, 159, 160, 161, 162, 163, 164, 165, 166, 167, 168, 169, 170, 171, 172, 173, 174, 175, 176, 177, 178, 179, 180, 181, 182, 183, 184, 185, 186, 187, 188, 189, 190, 191, 192, 193, 194, 195, 196, 197, 198, 199, 200, 201], [0.4099, 0.41, 0.4099, 0.4097, 0.4102, 0.4114, 0.41, 0.4089, 0.4098, 0.4277, 0.4098, 0.4035, 0.3736, 0.3752, 0.3736, 0.3724, 0.3338, 0.3338, 0.3338, 0.3339, 0.2829, 0.2828, 0.2829, 0.283, 0.22, 0.2199, 0.22, 0.22, 0.157, 0.1569, 0.157, 0.1571, 0.1064, 0.1069, 0.1064, 0.105, 0.07725, 0.0789, 0.07685, 0.0761, 0.05194, 0.05385, 0.05177, 0.05124, 0.007229, 0.008714, 0.00717, 0.003754, 0.4116, 0.4117, 0.4116, 0.4114, 0.4119, 0.413, 0.4117, 0.4107, 0.412, 0.4295, 0.4122, 0.4057, 0.3763, 0.3782, 0.3763, 0.3751, 0.3363, 0.3363, 0.3363, 0.3363, 0.285, 0.2849, 0.285, 0.2851, 0.2216, 0.2216, 0.2216, 0.2216, 0.1582, 0.1581, 0.1582, 0.1583, 0.1072, 0.1077, 0.1072, 0.1058, 0.07783, 0.0795, 0.07744, 0.07668, 0.05234, 0.05426, 0.05216, 0.05163, 0.007665, 0.009161, 0.007605, 0.004163, 0.5268, 0.5238, 0.5267, 0.5238, 0.5266, 0.5236, 0.5265, 0.5235, 0.5266, 0.5236, 0.5267, 0.5238, 0.624, 0.7156, 0.801, 0.8753, 0.9368, 0.9805, 0.9996, 0.9804, 0.9364, 0.8746, 0.7998, 0.7138, 0.6216, 0.6216, 0.7138, 0.7998, 0.8746, 0.9364, 0.9804, 0.9997, 0.9805, 0.9368, 0.8753, 0.801, 0.7155, 0.6239, 0.6214, 0.7136, 0.7997, 0.8745, 0.9364, 0.9803, 0.9998, 0.9804, 0.9368, 0.8752, 0.8009, 0.7153, 0.6237, 0.6213, 0.7135, 0.7996, 0.8743, 0.9364, 0.9803, 1.0, 0.9804, 0.9367, 0.8751, 0.8008, 0.7153, 0.6237, 0.6214, 0.7136, 0.7997, 0.8745, 0.9364, 0.9803, 0.9998, 0.9804, 0.9368, 0.8752, 0.8009, 0.7153, 0.6237, 0.6216, 0.7138, 0.7998, 0.8746, 0.9364, 0.9804, 0.9997, 0.9805, 0.9368, 0.8753, 0.801, 0.7155, 0.6239]): _vg.add([_i], _w, 'REPLACE')
_m = ob_beziercurve.modifiers.new('Armature', 'ARMATURE')
_m.object = ob_armature
ob_armature.location = (0.0, 0.0, 0.0)
ob_armature.rotation_euler = (4.712, 0.0, 0.0)

# ---- collection membership
col_collection.objects.link(ob_beziercurve)
col_collection.objects.link(ob_armature)

# ---- scene / render settings (as saved in the file)
scene.frame_start = 1; scene.frame_end = 250; scene.frame_set(1)
scene.render.engine = 'BLENDER_EEVEE_NEXT'
scene.cycles.use_denoising = False
scene.cycles.samples = 128
scene.cycles.sampling_pattern = 'TABULATED_SOBOL'
scene.cycles.use_adaptive_sampling = False
scene.cycles.use_light_tree = False
scene.view_settings.view_transform = 'Filmic'
bpy.context.view_layer.update()

# ---- added for rendering (the .blend has no active camera and no usable light): camera, sun
cam_auto = bpy.data.cameras.new('AutoCamera')
cam_auto.lens = 50.0
cam_auto.sensor_width = 36.0
cam_auto.clip_end = 1000.0
ob_auto_camera = bpy.data.objects.new('AutoCamera', cam_auto)
scene.collection.objects.link(ob_auto_camera)
ob_auto_camera.location = (11.541, -14.9384, 9.23277)
ob_auto_camera.rotation_euler = (1.09748, -7.21219e-08, 0.694738)
scene.camera = ob_auto_camera
light_auto_sun = bpy.data.lights.new('AutoSun', 'SUN')
light_auto_sun.energy = 3.0
light_auto_sun.angle = 0.0523599
ob_auto_sun = bpy.data.objects.new('AutoSun', light_auto_sun)
scene.collection.objects.link(ob_auto_sun)
ob_auto_sun.rotation_euler = (0.872665, 0.174533, 0.523599)
bpy.context.view_layer.update()
